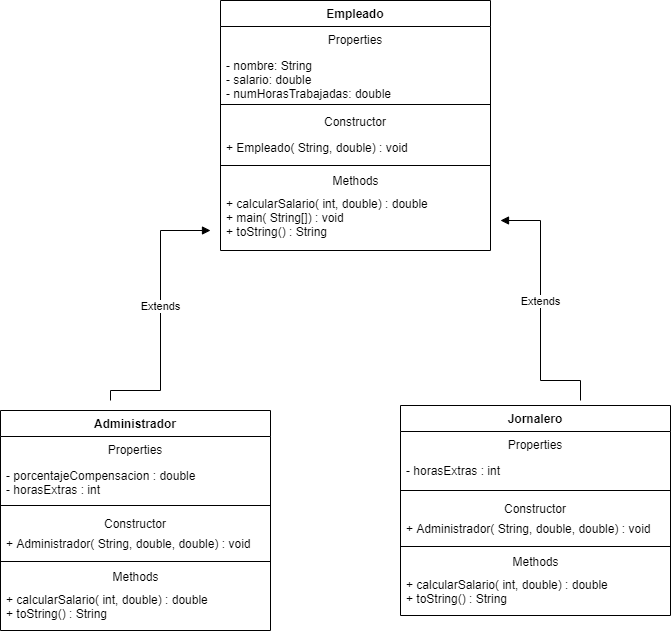

The diagram above was exported from draw.io. Its source (the exported page's mxGraphModel, read from the mxfile embedded in the PNG):
<mxGraphModel dx="1038" dy="579" grid="1" gridSize="10" guides="1" tooltips="1" connect="1" arrows="1" fold="1" page="1" pageScale="1" pageWidth="827" pageHeight="1169" math="0" shadow="0">
  <root>
    <mxCell id="0" />
    <mxCell id="1" parent="0" />
    <mxCell id="CyENU8OMliDLe8u1doNf-1" value="Empleado" style="swimlane;fontStyle=1;align=center;verticalAlign=top;childLayout=stackLayout;horizontal=1;startSize=26;horizontalStack=0;resizeParent=1;resizeParentMax=0;resizeLast=0;collapsible=1;marginBottom=0;" vertex="1" parent="1">
      <mxGeometry x="310" y="70" width="270" height="250" as="geometry" />
    </mxCell>
    <mxCell id="CyENU8OMliDLe8u1doNf-6" value="Properties" style="text;strokeColor=none;fillColor=none;align=center;verticalAlign=top;spacingLeft=4;spacingRight=4;overflow=hidden;rotatable=0;points=[[0,0.5],[1,0.5]];portConstraint=eastwest;" vertex="1" parent="CyENU8OMliDLe8u1doNf-1">
      <mxGeometry y="26" width="270" height="26" as="geometry" />
    </mxCell>
    <mxCell id="CyENU8OMliDLe8u1doNf-2" value="- nombre: String&#10;- salario: double&#10;- numHorasTrabajadas: double&#10;" style="text;strokeColor=none;fillColor=none;align=left;verticalAlign=top;spacingLeft=4;spacingRight=4;overflow=hidden;rotatable=0;points=[[0,0.5],[1,0.5]];portConstraint=eastwest;" vertex="1" parent="CyENU8OMliDLe8u1doNf-1">
      <mxGeometry y="52" width="270" height="48" as="geometry" />
    </mxCell>
    <mxCell id="CyENU8OMliDLe8u1doNf-3" value="" style="line;strokeWidth=1;fillColor=none;align=left;verticalAlign=middle;spacingTop=-1;spacingLeft=3;spacingRight=3;rotatable=0;labelPosition=right;points=[];portConstraint=eastwest;" vertex="1" parent="CyENU8OMliDLe8u1doNf-1">
      <mxGeometry y="100" width="270" height="8" as="geometry" />
    </mxCell>
    <mxCell id="CyENU8OMliDLe8u1doNf-7" value="Constructor" style="text;strokeColor=none;fillColor=none;align=center;verticalAlign=top;spacingLeft=4;spacingRight=4;overflow=hidden;rotatable=0;points=[[0,0.5],[1,0.5]];portConstraint=eastwest;" vertex="1" parent="CyENU8OMliDLe8u1doNf-1">
      <mxGeometry y="108" width="270" height="26" as="geometry" />
    </mxCell>
    <mxCell id="CyENU8OMliDLe8u1doNf-4" value="+ Empleado( String, double) : void" style="text;strokeColor=none;fillColor=none;align=left;verticalAlign=top;spacingLeft=4;spacingRight=4;overflow=hidden;rotatable=0;points=[[0,0.5],[1,0.5]];portConstraint=eastwest;" vertex="1" parent="CyENU8OMliDLe8u1doNf-1">
      <mxGeometry y="134" width="270" height="26" as="geometry" />
    </mxCell>
    <mxCell id="CyENU8OMliDLe8u1doNf-12" value="" style="line;strokeWidth=1;fillColor=none;align=left;verticalAlign=middle;spacingTop=-1;spacingLeft=3;spacingRight=3;rotatable=0;labelPosition=right;points=[];portConstraint=eastwest;" vertex="1" parent="CyENU8OMliDLe8u1doNf-1">
      <mxGeometry y="160" width="270" height="10" as="geometry" />
    </mxCell>
    <mxCell id="CyENU8OMliDLe8u1doNf-13" value="Methods" style="text;html=1;align=center;verticalAlign=middle;resizable=0;points=[];autosize=1;strokeColor=none;fillColor=none;" vertex="1" parent="CyENU8OMliDLe8u1doNf-1">
      <mxGeometry y="170" width="270" height="20" as="geometry" />
    </mxCell>
    <mxCell id="CyENU8OMliDLe8u1doNf-14" value="+ calcularSalario( int, double) : double&#10;+ main( String[]) : void&#10;+ toString() : String" style="text;strokeColor=none;fillColor=none;align=left;verticalAlign=top;spacingLeft=4;spacingRight=4;overflow=hidden;rotatable=0;points=[[0,0.5],[1,0.5]];portConstraint=eastwest;" vertex="1" parent="CyENU8OMliDLe8u1doNf-1">
      <mxGeometry y="190" width="270" height="60" as="geometry" />
    </mxCell>
    <mxCell id="CyENU8OMliDLe8u1doNf-15" value="Administrador" style="swimlane;fontStyle=1;align=center;verticalAlign=top;childLayout=stackLayout;horizontal=1;startSize=26;horizontalStack=0;resizeParent=1;resizeParentMax=0;resizeLast=0;collapsible=1;marginBottom=0;" vertex="1" parent="1">
      <mxGeometry x="90" y="480" width="270" height="220" as="geometry" />
    </mxCell>
    <mxCell id="CyENU8OMliDLe8u1doNf-16" value="Properties" style="text;strokeColor=none;fillColor=none;align=center;verticalAlign=top;spacingLeft=4;spacingRight=4;overflow=hidden;rotatable=0;points=[[0,0.5],[1,0.5]];portConstraint=eastwest;" vertex="1" parent="CyENU8OMliDLe8u1doNf-15">
      <mxGeometry y="26" width="270" height="26" as="geometry" />
    </mxCell>
    <mxCell id="CyENU8OMliDLe8u1doNf-17" value="- porcentajeCompensacion : double&#10;- horasExtras : int" style="text;strokeColor=none;fillColor=none;align=left;verticalAlign=top;spacingLeft=4;spacingRight=4;overflow=hidden;rotatable=0;points=[[0,0.5],[1,0.5]];portConstraint=eastwest;" vertex="1" parent="CyENU8OMliDLe8u1doNf-15">
      <mxGeometry y="52" width="270" height="38" as="geometry" />
    </mxCell>
    <mxCell id="CyENU8OMliDLe8u1doNf-18" value="" style="line;strokeWidth=1;fillColor=none;align=left;verticalAlign=middle;spacingTop=-1;spacingLeft=3;spacingRight=3;rotatable=0;labelPosition=right;points=[];portConstraint=eastwest;" vertex="1" parent="CyENU8OMliDLe8u1doNf-15">
      <mxGeometry y="90" width="270" height="10" as="geometry" />
    </mxCell>
    <mxCell id="CyENU8OMliDLe8u1doNf-19" value="Constructor" style="text;strokeColor=none;fillColor=none;align=center;verticalAlign=top;spacingLeft=4;spacingRight=4;overflow=hidden;rotatable=0;points=[[0,0.5],[1,0.5]];portConstraint=eastwest;" vertex="1" parent="CyENU8OMliDLe8u1doNf-15">
      <mxGeometry y="100" width="270" height="20" as="geometry" />
    </mxCell>
    <mxCell id="CyENU8OMliDLe8u1doNf-20" value="+ Administrador( String, double, double) : void" style="text;strokeColor=none;fillColor=none;align=left;verticalAlign=top;spacingLeft=4;spacingRight=4;overflow=hidden;rotatable=0;points=[[0,0.5],[1,0.5]];portConstraint=eastwest;" vertex="1" parent="CyENU8OMliDLe8u1doNf-15">
      <mxGeometry y="120" width="270" height="26" as="geometry" />
    </mxCell>
    <mxCell id="CyENU8OMliDLe8u1doNf-21" value="" style="line;strokeWidth=1;fillColor=none;align=left;verticalAlign=middle;spacingTop=-1;spacingLeft=3;spacingRight=3;rotatable=0;labelPosition=right;points=[];portConstraint=eastwest;" vertex="1" parent="CyENU8OMliDLe8u1doNf-15">
      <mxGeometry y="146" width="270" height="10" as="geometry" />
    </mxCell>
    <mxCell id="CyENU8OMliDLe8u1doNf-22" value="Methods" style="text;html=1;align=center;verticalAlign=middle;resizable=0;points=[];autosize=1;strokeColor=none;fillColor=none;" vertex="1" parent="CyENU8OMliDLe8u1doNf-15">
      <mxGeometry y="156" width="270" height="20" as="geometry" />
    </mxCell>
    <mxCell id="CyENU8OMliDLe8u1doNf-23" value="+ calcularSalario( int, double) : double&#10;+ toString() : String" style="text;strokeColor=none;fillColor=none;align=left;verticalAlign=top;spacingLeft=4;spacingRight=4;overflow=hidden;rotatable=0;points=[[0,0.5],[1,0.5]];portConstraint=eastwest;" vertex="1" parent="CyENU8OMliDLe8u1doNf-15">
      <mxGeometry y="176" width="270" height="44" as="geometry" />
    </mxCell>
    <mxCell id="CyENU8OMliDLe8u1doNf-24" value="Jornalero" style="swimlane;fontStyle=1;align=center;verticalAlign=top;childLayout=stackLayout;horizontal=1;startSize=26;horizontalStack=0;resizeParent=1;resizeParentMax=0;resizeLast=0;collapsible=1;marginBottom=0;" vertex="1" parent="1">
      <mxGeometry x="490" y="475" width="270" height="210" as="geometry" />
    </mxCell>
    <mxCell id="CyENU8OMliDLe8u1doNf-25" value="Properties" style="text;strokeColor=none;fillColor=none;align=center;verticalAlign=top;spacingLeft=4;spacingRight=4;overflow=hidden;rotatable=0;points=[[0,0.5],[1,0.5]];portConstraint=eastwest;" vertex="1" parent="CyENU8OMliDLe8u1doNf-24">
      <mxGeometry y="26" width="270" height="26" as="geometry" />
    </mxCell>
    <mxCell id="CyENU8OMliDLe8u1doNf-26" value="- horasExtras : int" style="text;strokeColor=none;fillColor=none;align=left;verticalAlign=top;spacingLeft=4;spacingRight=4;overflow=hidden;rotatable=0;points=[[0,0.5],[1,0.5]];portConstraint=eastwest;" vertex="1" parent="CyENU8OMliDLe8u1doNf-24">
      <mxGeometry y="52" width="270" height="28" as="geometry" />
    </mxCell>
    <mxCell id="CyENU8OMliDLe8u1doNf-27" value="" style="line;strokeWidth=1;fillColor=none;align=left;verticalAlign=middle;spacingTop=-1;spacingLeft=3;spacingRight=3;rotatable=0;labelPosition=right;points=[];portConstraint=eastwest;" vertex="1" parent="CyENU8OMliDLe8u1doNf-24">
      <mxGeometry y="80" width="270" height="10" as="geometry" />
    </mxCell>
    <mxCell id="CyENU8OMliDLe8u1doNf-28" value="Constructor" style="text;strokeColor=none;fillColor=none;align=center;verticalAlign=top;spacingLeft=4;spacingRight=4;overflow=hidden;rotatable=0;points=[[0,0.5],[1,0.5]];portConstraint=eastwest;" vertex="1" parent="CyENU8OMliDLe8u1doNf-24">
      <mxGeometry y="90" width="270" height="20" as="geometry" />
    </mxCell>
    <mxCell id="CyENU8OMliDLe8u1doNf-29" value="+ Administrador( String, double, double) : void" style="text;strokeColor=none;fillColor=none;align=left;verticalAlign=top;spacingLeft=4;spacingRight=4;overflow=hidden;rotatable=0;points=[[0,0.5],[1,0.5]];portConstraint=eastwest;" vertex="1" parent="CyENU8OMliDLe8u1doNf-24">
      <mxGeometry y="110" width="270" height="26" as="geometry" />
    </mxCell>
    <mxCell id="CyENU8OMliDLe8u1doNf-30" value="" style="line;strokeWidth=1;fillColor=none;align=left;verticalAlign=middle;spacingTop=-1;spacingLeft=3;spacingRight=3;rotatable=0;labelPosition=right;points=[];portConstraint=eastwest;" vertex="1" parent="CyENU8OMliDLe8u1doNf-24">
      <mxGeometry y="136" width="270" height="10" as="geometry" />
    </mxCell>
    <mxCell id="CyENU8OMliDLe8u1doNf-31" value="Methods" style="text;html=1;align=center;verticalAlign=middle;resizable=0;points=[];autosize=1;strokeColor=none;fillColor=none;" vertex="1" parent="CyENU8OMliDLe8u1doNf-24">
      <mxGeometry y="146" width="270" height="20" as="geometry" />
    </mxCell>
    <mxCell id="CyENU8OMliDLe8u1doNf-32" value="+ calcularSalario( int, double) : double&#10;+ toString() : String" style="text;strokeColor=none;fillColor=none;align=left;verticalAlign=top;spacingLeft=4;spacingRight=4;overflow=hidden;rotatable=0;points=[[0,0.5],[1,0.5]];portConstraint=eastwest;" vertex="1" parent="CyENU8OMliDLe8u1doNf-24">
      <mxGeometry y="166" width="270" height="44" as="geometry" />
    </mxCell>
    <mxCell id="CyENU8OMliDLe8u1doNf-33" value="Extends" style="html=1;verticalAlign=bottom;endArrow=block;rounded=0;edgeStyle=orthogonalEdgeStyle;" edge="1" parent="1">
      <mxGeometry width="80" relative="1" as="geometry">
        <mxPoint x="200" y="470" as="sourcePoint" />
        <mxPoint x="300" y="300" as="targetPoint" />
        <Array as="points">
          <mxPoint x="250" y="460" />
        </Array>
        <mxPoint as="offset" />
      </mxGeometry>
    </mxCell>
    <mxCell id="CyENU8OMliDLe8u1doNf-34" value="Extends" style="html=1;verticalAlign=bottom;endArrow=block;rounded=0;edgeStyle=orthogonalEdgeStyle;" edge="1" parent="1">
      <mxGeometry width="80" relative="1" as="geometry">
        <mxPoint x="670" y="470" as="sourcePoint" />
        <mxPoint x="590" y="290" as="targetPoint" />
        <Array as="points">
          <mxPoint x="630" y="450" />
        </Array>
      </mxGeometry>
    </mxCell>
  </root>
</mxGraphModel>